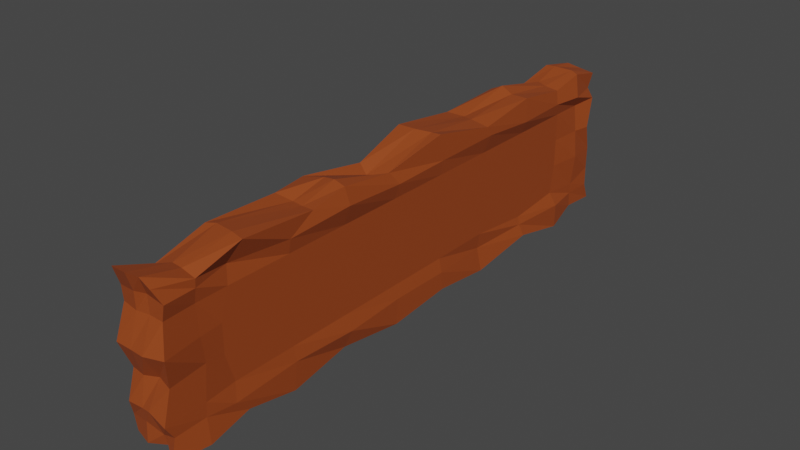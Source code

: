 # Source: LevelType3.blend  (saved by Blender 2.81.16; exported with 4.5.12 LTS)
import bpy
from mathutils import Matrix  # noqa: F401  (used for matrix-valued properties, if any)

bpy.ops.wm.read_factory_settings(use_empty=True)
scene = bpy.context.scene
scene.name = 'Scene'

# ---- collections
col_collection = bpy.data.collections.new('Collection'); scene.collection.children.link(col_collection)

# ---- materials (node trees are filled in below, after node groups)
mat_material_001 = bpy.data.materials.new('Material.001')
mat_material_001.use_transparent_shadow = False
mat_material_002 = bpy.data.materials.new('Material.002')
mat_material_002.use_transparent_shadow = False

# ---- material node trees
mat_material_001.use_nodes = True; mat_material_001.node_tree.nodes.clear()
_N = mat_material_001.node_tree.nodes; _L = mat_material_001.node_tree.links
n0 = _N.new('ShaderNodeOutputMaterial'); n0.name = 'Material Output'; n0.location = (300, 300)
n1 = _N.new('ShaderNodeBsdfPrincipled'); n1.name = 'Principled BSDF'; n1.location = (10, 300)
n1.distribution = 'GGX'
n1.subsurface_method = 'BURLEY'
n1.inputs[0].default_value = (0.3185, 0.05934, 0.01099, 1.0)
n1.inputs[3].default_value = 1.45
n1.inputs[27].default_value = (0.0, 0.0, 0.0, 1.0)
n1.inputs[28].default_value = 1.0
_L.new(n1.outputs[0], n0.inputs[0])
n0.is_active_output = True
mat_material_002.use_nodes = True; mat_material_002.node_tree.nodes.clear()
_N = mat_material_002.node_tree.nodes; _L = mat_material_002.node_tree.links
n0 = _N.new('ShaderNodeOutputMaterial'); n0.name = 'Material Output'; n0.location = (300, 300)
n1 = _N.new('ShaderNodeBsdfPrincipled'); n1.name = 'Principled BSDF'; n1.location = (10, 300)
n1.distribution = 'GGX'
n1.subsurface_method = 'BURLEY'
n1.inputs[0].default_value = (0.8, 0.08154, 0.01301, 1.0)
n1.inputs[3].default_value = 1.45
n1.inputs[27].default_value = (0.0, 0.0, 0.0, 1.0)
n1.inputs[28].default_value = 1.0
_L.new(n1.outputs[0], n0.inputs[0])
n0.is_active_output = True

# ---- world
world_world = bpy.data.worlds.new('World'); scene.world = world_world
world_world.use_nodes = True; world_world.node_tree.nodes.clear()
_N = world_world.node_tree.nodes; _L = world_world.node_tree.links
n0 = _N.new('ShaderNodeOutputWorld'); n0.name = 'World Output'; n0.location = (300, 300)
n1 = _N.new('ShaderNodeBackground'); n1.name = 'Background'; n1.location = (10, 300)
n1.inputs[0].default_value = (0.05088, 0.05088, 0.05088, 1.0)
_L.new(n1.outputs[0], n0.inputs[0])
n0.is_active_output = True
world_world.color = (0.05088, 0.05088, 0.05088)
world_world.use_sun_shadow = False
world_world.sun_shadow_jitter_overblur = 0.0

# ---- meshes
me_plane = bpy.data.meshes.new('Plane')
me_plane.from_pydata([(0.2141, 4.184, -1.037), (-0.3871, 4.069, -1.021), (0.2488, -4.048, -1.075), (-0.4513, -3.931, -1.054), (0.1513, 4.182, 0.9524), (-0.3516, 4.126, 1.003), (0.1639, -4.012, 0.9721), (-0.4148, -4.016, 1.033), (-0.4098, -2.919, -0.9935), (-0.4098, -2.133, -1.175), (-0.3838, -1.36, -1.058), (-0.3998, -0.3645, -1.156), (-0.4077, 0.5379, -1.081), (-0.3953, 1.458, -1.144), (-0.4211, 2.38, -1.033), (-0.4, 3.185, -1.173), (-0.402, 3.185, 0.9257), (-0.3708, 2.361, 1.099), (-0.4492, 1.465, 1.006), (-0.4467, 0.459, 1.141), (-0.3775, -0.361, 0.9112), (-0.4701, -1.249, 1.019), (-0.415, -1.761, 1.006), (-0.3832, -2.821, 1.055), (0.2667, -2.887, 1.102), (0.1969, -1.779, 0.9887), (0.2045, -1.272, 1.093), (0.1458, -0.4221, 0.9469), (0.1925, 0.4983, 1.158), (0.2394, 1.427, 0.9766), (0.2015, 2.376, 1.089), (0.1653, 3.198, 0.9566), (0.2377, 3.245, -1.176), (0.2531, 2.394, -0.981), (0.1958, 1.454, -1.171), (0.213, 0.5672, -1.062), (0.2075, -0.3718, -1.156), (0.1514, -1.28, -1.066), (0.1974, -2.183, -1.192), (0.2018, -2.903, -1.046), (0.05478, -3.932, -0.9964), (-0.2027, -4.002, -1.057), (0.02988, 4.115, -1.104), (-0.1404, 4.221, -1.033), (-0.1432, -4.062, 1.073), (0.03097, -4.03, 1.071), (-0.04998, 4.17, 0.9846), (-0.2398, 4.12, 1.037), (-0.0002172, 3.233, -1.09), (-0.1402, 3.227, -1.084), (0.03358, 2.294, -0.9924), (-0.215, 2.365, -0.9484), (0.03742, 1.424, -1.2), (-0.1445, 1.462, -1.155), (0.0008872, 0.6233, -1.085), (-0.2088, 0.4755, -1.021), (0.001995, -0.3748, -1.146), (-0.2498, -0.3449, -1.139), (-0.003803, -1.27, -1.047), (-0.2186, -1.301, -1.094), (-0.002509, -2.198, -1.199), (-0.145, -2.118, -1.098), (0.05164, -2.902, -1.058), (-0.1716, -2.898, -1.11), (0.06568, -2.845, 1.107), (-0.2458, -2.78, 1.078), (0.003789, -1.754, 0.9689), (-0.1721, -1.722, 0.9608), (0.01404, -1.238, 1.115), (-0.1585, -1.216, 1.084), (0.03778, -0.3569, 0.8663), (-0.2021, -0.4482, 0.8298), (0.0325, 0.5213, 1.136), (-0.1946, 0.4681, 1.141), (-0.03121, 1.436, 1.015), (-0.2091, 1.519, 0.9859), (-0.05054, 2.381, 1.086), (-0.2336, 2.414, 1.158), (-0.04203, 3.21, 0.9768), (-0.1951, 3.283, 0.9836), (0.2179, -4.069, -0.631), (0.2069, -3.947, -0.2053), (0.2877, -4.029, 0.1994), (0.2117, -3.94, 0.5905), (-0.4423, 3.957, -0.5203), (-0.4889, 4.101, -0.1991), (-0.4037, 3.984, 0.1412), (-0.3413, 4.067, 0.599), (0.213, 4.119, 0.6007), (0.2385, 3.985, 0.1856), (0.1899, 4.134, -0.2062), (0.2236, 4.072, -0.5028), (-0.403, -3.929, 0.5944), (-0.4283, -4.066, 0.1618), (-0.404, -3.919, -0.2154), (-0.4064, -4.029, -0.5925), (0.1683, 3.244, 0.5875), (0.1683, 3.244, 0.1875), (0.1683, 3.244, -0.2125), (0.1683, 3.175, -0.6229), (0.1683, 2.345, 0.5875), (-0.4307, 3.663, -0.6225), (-0.4243, 3.666, -0.1699), (0.1683, 2.361, -0.7037), (0.1683, 1.446, 0.5875), (-0.4306, 3.644, 0.2218), (-0.3538, 3.653, 0.6269), (0.1683, 1.434, -0.6065), (0.1683, 0.5478, 0.5875), (0.05324, 3.752, 1.081), (-0.2277, 3.729, 1.091), (0.1683, 0.5478, -0.6125), (0.1683, -0.3508, 0.5875), (0.002408, 3.738, -1.034), (-0.2226, 3.657, -0.9598), (0.1683, -0.3508, -0.6125), (0.1683, -1.249, 0.5875), (0.199, 3.691, -1.01), (-0.3626, 3.727, 1.081), (0.1683, -1.249, -0.6125), (0.1683, -2.148, 0.5875), (0.1696, 3.699, 1.061), (-0.3493, 3.677, -1.037), (0.1683, -2.148, -0.6125), (0.1683, -3.047, 0.5875), (0.1683, -3.165, 0.1875), (0.1683, -3.165, -0.2125), (0.1683, -3.047, -0.6125), (-0.3394, 3.274, -0.5916), (-0.4174, 3.245, -0.2058), (-0.4353, 3.208, 0.1325), (-0.3986, 3.208, 0.604), (-0.3944, 2.284, -0.6451), (-0.3958, 2.351, -0.2185), (-0.4187, 2.333, 0.1746), (-0.4613, 2.32, 0.5935), (-0.4015, 1.442, -0.6232), (-0.4125, 1.46, -0.2105), (-0.4098, 1.422, 0.1678), (-0.4057, 1.445, 0.5839), (-0.4113, 0.5509, -0.6098), (-0.4098, 0.5486, -0.1344), (-0.4098, 0.5469, 0.2183), (-0.4098, 0.5495, 0.6217), (-0.4291, -0.3415, -0.5889), (-0.4098, -0.3087, -0.2025), (-0.4098, -0.365, 0.1781), (-0.4098, -0.4083, 0.5902), (-0.4098, -1.224, -0.6149), (-0.4098, -1.211, -0.2709), (-0.4098, -1.261, 0.154), (-0.4103, -1.247, 0.5829), (-0.4098, -2.147, -0.6101), (-0.4098, -2.128, -0.2086), (-0.4098, -2.137, 0.1651), (-0.4123, -2.147, 0.5813), (-0.4098, -3.072, -0.6157), (-0.4098, -3.139, -0.2541), (-0.3824, -3.151, 0.1776), (-0.4001, -3.042, 0.5816), (-0.1976, 4.131, 0.5991), (-0.2944, 3.971, 0.1831), (-0.1958, 4.072, -0.2113), (-0.2503, 3.901, -0.4978), (0.0003336, 4.079, 0.6505), (0.01138, 3.915, 0.1173), (-0.02526, 4.17, -0.2157), (0.07036, 4.014, -0.4756), (-0.2103, -4.011, -0.5999), (-0.2001, -3.95, -0.2122), (-0.2022, -4.068, 0.1608), (-0.187, -3.949, 0.5739), (-0.06405, -4.04, -0.567), (0.00532, -3.9, -0.1752), (0.008629, -4.086, 0.1709), (0.01055, -3.934, 0.5912), (0.1991, 3.693, -0.6559), (0.2438, 3.702, -0.1951), (0.1944, 3.733, 0.1878), (0.136, 3.763, 0.5605), (-0.4455, -3.53, 0.7972), (0.2766, -3.532, -1.124), (-0.4098, -3.536, -1.104), (0.2025, -3.484, 0.8776), (-0.1827, -3.449, 0.911), (-0.01047, -3.474, 0.9194), (-0.2187, -3.502, -1.13), (0.0536, -3.5, -0.9422), (0.2089, -3.499, -0.62), (0.1981, -3.444, -0.1535), (0.1947, -3.486, 0.1885), (0.1652, -3.49, 0.5775), (-0.4433, -3.495, 0.6504), (-0.4122, -3.478, 0.2307), (-0.4098, -3.473, -0.1836), (-0.4098, -3.555, -0.6346), (0.2295, 4.066, -0.784), (-0.4919, -3.933, -0.8455), (0.255, 3.225, -0.8209), (0.1987, 2.353, -0.8138), (0.1367, 1.432, -0.8329), (0.2109, 0.5434, -0.8071), (0.2082, -0.3499, -0.8), (0.2276, -1.23, -0.8366), (0.1986, -2.147, -0.8131), (0.2244, -3.102, -0.8455), (-0.213, 4.175, -0.7985), (-0.02506, 4.115, -0.8469), (0.2086, -3.951, -0.8186), (-0.3888, 4.121, -0.9073), (-0.4138, 3.689, -0.8213), (0.1933, 3.69, -0.8029), (-0.4438, 3.261, -0.8286), (-0.4199, 2.27, -0.7529), (-0.3742, 1.475, -0.7395), (-0.4394, 0.5789, -0.8225), (-0.4186, -0.3629, -0.831), (-0.4098, -1.256, -0.8138), (-0.4098, -2.117, -0.8471), (-0.4098, -3.052, -0.8182), (-0.1945, -3.99, -0.7761), (0.0609, -3.972, -0.8347), (0.2114, -3.512, -0.8032), (-0.4098, -3.469, -0.8244), (0.2544, -3.94, 0.7933), (-0.4067, 4.121, 0.7875), (-0.4401, 3.216, 0.7613), (-0.4213, 2.338, 0.8121), (-0.3879, 1.469, 0.7867), (-0.4098, 0.5088, 0.7403), (-0.3788, -0.3085, 0.7778), (-0.4201, -1.32, 0.7849), (-0.4686, -2.137, 0.8452), (-0.3808, -3.003, 0.7115), (-0.1551, -3.976, 0.8238), (-0.01864, -3.921, 0.8181), (0.1467, 4.08, 0.7497), (-0.421, -3.932, 0.784), (0.211, 3.159, 0.7684), (0.2474, 2.314, 0.7734), (0.2507, 3.634, 0.7507), (0.2456, 1.517, 0.8384), (0.1951, 0.5646, 0.7882), (-0.4341, 3.65, 0.8303), (0.2132, -0.311, 0.7805), (0.2634, -1.247, 0.8606), (0.2069, -2.153, 0.7842), (0.1197, -3.002, 0.8153), (-0.1229, 4.073, 0.7553), (0.002502, 4.07, 0.7841), (-0.4085, -3.494, 0.7893), (0.197, -3.487, 0.7668), (0.1683, 3.244, 0.5875), (0.1683, 3.244, 0.1875), (0.1683, 3.244, -0.2125), (0.1683, 3.175, -0.6229), (0.1683, -3.047, 0.5875), (0.1683, -3.165, 0.1875), (0.1683, -3.165, -0.2125), (0.1683, -3.047, -0.6125), (0.1683, -2.148, -0.6125), (0.1683, -2.148, 0.5875), (0.1683, -1.249, -0.6125), (0.1683, -1.249, 0.5875), (0.1683, -0.3508, -0.6125), (0.1683, -0.3508, 0.5875), (0.1683, 0.5478, -0.6125), (0.1683, 0.5478, 0.5875), (0.1683, 1.434, -0.6065), (0.1683, 1.446, 0.5875), (0.1683, 2.361, -0.7037), (0.1683, 2.345, 0.5875)], [], [(235, 224, 6, 45), (207, 196, 0, 42), (109, 121, 4, 46), (187, 181, 2, 40), (223, 182, 3, 197), (251, 183, 6, 224), (240, 121, 31, 238), (238, 31, 30, 239), (239, 30, 29, 241), (241, 29, 28, 242), (242, 28, 27, 244), (244, 27, 26, 245), (245, 26, 25, 246), (246, 25, 24, 247), (210, 122, 15, 212), (212, 15, 14, 213), (213, 14, 13, 214), (214, 13, 12, 215), (215, 12, 11, 216), (216, 11, 10, 217), (217, 10, 9, 218), (218, 9, 8, 219), (113, 117, 32, 48), (48, 32, 33, 50), (50, 33, 34, 52), (52, 34, 35, 54), (54, 35, 36, 56), (56, 36, 37, 58), (58, 37, 38, 60), (60, 38, 39, 62), (185, 183, 24, 64), (64, 24, 25, 66), (66, 25, 26, 68), (68, 26, 27, 70), (70, 27, 28, 72), (72, 28, 29, 74), (74, 29, 30, 76), (76, 30, 31, 78), (17, 77, 79, 16), (77, 76, 78, 79), (18, 75, 77, 17), (75, 74, 76, 77), (19, 73, 75, 18), (73, 72, 74, 75), (20, 71, 73, 19), (71, 70, 72, 73), (21, 69, 71, 20), (69, 68, 70, 71), (22, 67, 69, 21), (67, 66, 68, 69), (23, 65, 67, 22), (65, 64, 66, 67), (180, 184, 65, 23), (184, 185, 64, 65), (9, 61, 63, 8), (61, 60, 62, 63), (10, 59, 61, 9), (59, 58, 60, 61), (11, 57, 59, 10), (57, 56, 58, 59), (12, 55, 57, 11), (55, 54, 56, 57), (13, 53, 55, 12), (53, 52, 54, 55), (14, 51, 53, 13), (51, 50, 52, 53), (15, 49, 51, 14), (49, 48, 50, 51), (122, 114, 49, 15), (114, 113, 48, 49), (182, 186, 41, 3), (186, 187, 40, 41), (118, 110, 47, 5), (110, 109, 46, 47), (209, 206, 43, 1), (206, 207, 42, 43), (237, 234, 44, 7), (234, 235, 45, 44), (220, 221, 172, 168), (168, 172, 173, 169), (169, 173, 174, 170), (170, 174, 175, 171), (197, 220, 168, 95), (95, 168, 169, 94), (94, 169, 170, 93), (93, 170, 171, 92), (248, 249, 164, 160), (160, 164, 165, 161), (161, 165, 166, 162), (162, 166, 167, 163), (225, 248, 160, 87), (87, 160, 161, 86), (86, 161, 162, 85), (85, 162, 163, 84), (232, 155, 159, 233), (155, 154, 158, 159), (154, 153, 157, 158), (153, 152, 156, 157), (231, 151, 155, 232), (151, 150, 154, 155), (150, 149, 153, 154), (149, 148, 152, 153), (230, 147, 151, 231), (147, 146, 150, 151), (146, 145, 149, 150), (145, 144, 148, 149), (229, 143, 147, 230), (143, 142, 146, 147), (142, 141, 145, 146), (141, 140, 144, 145), (228, 139, 143, 229), (139, 138, 142, 143), (138, 137, 141, 142), (137, 136, 140, 141), (227, 135, 139, 228), (135, 134, 138, 139), (134, 133, 137, 138), (133, 132, 136, 137), (226, 131, 135, 227), (131, 130, 134, 135), (130, 129, 133, 134), (129, 128, 132, 133), (243, 106, 131, 226), (106, 105, 130, 131), (105, 102, 129, 130), (102, 101, 128, 129), (204, 123, 127, 205), (233, 159, 192, 250), (159, 158, 193, 192), (158, 157, 194, 193), (203, 119, 123, 204), (157, 156, 195, 194), (78, 31, 121, 109), (236, 4, 121, 240), (202, 115, 119, 203), (209, 1, 122, 210), (42, 0, 117, 113), (1, 43, 114, 122), (201, 111, 115, 202), (43, 42, 113, 114), (16, 79, 110, 118), (79, 78, 109, 110), (200, 107, 111, 201), (225, 87, 106, 243), (87, 86, 105, 106), (86, 85, 102, 105), (199, 103, 107, 200), (85, 84, 101, 102), (196, 91, 176, 211), (91, 90, 177, 176), (198, 99, 103, 199), (90, 89, 178, 177), (89, 88, 179, 178), (127, 123, 260, 259), (211, 176, 99, 198), (176, 177, 98, 99), (177, 178, 97, 98), (178, 179, 96, 97), (222, 188, 80, 208), (188, 189, 81, 80), (189, 190, 82, 81), (190, 191, 83, 82), (250, 192, 92, 237), (192, 193, 93, 92), (193, 194, 94, 93), (194, 195, 95, 94), (249, 236, 88, 164), (164, 88, 89, 165), (165, 89, 90, 166), (166, 90, 91, 167), (221, 208, 80, 172), (172, 80, 81, 173), (173, 81, 82, 174), (174, 82, 83, 175), (125, 124, 191, 190), (126, 125, 190, 189), (127, 126, 189, 188), (205, 127, 188, 222), (63, 62, 187, 186), (8, 63, 186, 182), (44, 45, 185, 184), (7, 44, 184, 180), (45, 6, 183, 185), (247, 24, 183, 251), (219, 8, 182, 223), (62, 39, 181, 187), (156, 219, 223, 195), (39, 205, 222, 181), (40, 2, 208, 221), (181, 222, 208, 2), (117, 211, 198, 32), (32, 198, 199, 33), (0, 196, 211, 117), (33, 199, 200, 34), (34, 200, 201, 35), (35, 201, 202, 36), (84, 209, 210, 101), (36, 202, 203, 37), (37, 203, 204, 38), (38, 204, 205, 39), (3, 41, 220, 197), (41, 40, 221, 220), (163, 167, 207, 206), (84, 163, 206, 209), (152, 218, 219, 156), (148, 217, 218, 152), (144, 216, 217, 148), (140, 215, 216, 144), (136, 214, 215, 140), (132, 213, 214, 136), (128, 212, 213, 132), (101, 210, 212, 128), (195, 223, 197, 95), (167, 91, 196, 207), (124, 247, 251, 191), (46, 4, 236, 249), (180, 250, 237, 7), (5, 225, 243, 118), (88, 236, 240, 179), (23, 233, 250, 180), (118, 243, 226, 16), (16, 226, 227, 17), (17, 227, 228, 18), (18, 228, 229, 19), (19, 229, 230, 20), (20, 230, 231, 21), (21, 231, 232, 22), (22, 232, 233, 23), (5, 47, 248, 225), (47, 46, 249, 248), (171, 175, 235, 234), (92, 171, 234, 237), (120, 246, 247, 124), (116, 245, 246, 120), (112, 244, 245, 116), (108, 242, 244, 112), (104, 241, 242, 108), (100, 239, 241, 104), (96, 238, 239, 100), (179, 240, 238, 96), (191, 251, 224, 83), (175, 83, 224, 235), (253, 252, 271, 269, 267, 265, 263, 261, 256, 257, 258, 259, 260, 262, 264, 266, 268, 270, 255, 254), (108, 112, 265, 267), (119, 115, 264, 262), (100, 104, 269, 271), (99, 98, 254, 255), (111, 107, 268, 266), (103, 99, 255, 270), (120, 124, 256, 261), (112, 116, 263, 265), (123, 119, 262, 260), (104, 108, 267, 269), (124, 125, 257, 256), (115, 111, 266, 264), (96, 100, 271, 252), (107, 103, 270, 268), (125, 126, 258, 257), (97, 96, 252, 253), (126, 127, 259, 258), (116, 120, 261, 263), (98, 97, 253, 254)])
_uv = me_plane.uv_layers.new(name='UVMap')
_uv.uv.foreach_set('vector', [0.5417, 0.225, 0.625, 0.225, 0.625, 0.25, 0.5417, 0.25, 0.5417, 0.475, 0.625, 0.475, 0.625, 0.5, 0.5417, 0.5, 0.5417, 0.7361, 0.625, 0.7361, 0.625, 0.75, 0.5417, 0.75, 0.5417, 0.9861, 0.625, 0.9861, 0.625, 1.0, 0.5417, 1.0, 0.35, 0.7361, 0.375, 0.7361, 0.375, 0.75, 0.35, 0.75, 0.85, 0.7361, 0.875, 0.7361, 0.875, 0.75, 0.85, 0.75, 0.85, 0.5139, 0.875, 0.5139, 0.875, 0.5278, 0.85, 0.5278, 0.85, 0.5278, 0.875, 0.5278, 0.875, 0.5556, 0.85, 0.5556, 0.85, 0.5556, 0.875, 0.5556, 0.875, 0.5833, 0.85, 0.5833, 0.85, 0.5833, 0.875, 0.5833, 0.875, 0.6111, 0.85, 0.6111, 0.85, 0.6111, 0.875, 0.6111, 0.875, 0.6389, 0.85, 0.6389, 0.85, 0.6389, 0.875, 0.6389, 0.875, 0.6667, 0.85, 0.6667, 0.85, 0.6667, 0.875, 0.6667, 0.875, 0.6944, 0.85, 0.6944, 0.85, 0.6944, 0.875, 0.6944, 0.875, 0.7222, 0.85, 0.7222, 0.35, 0.5139, 0.375, 0.5139, 0.375, 0.5278, 0.35, 0.5278, 0.35, 0.5278, 0.375, 0.5278, 0.375, 0.5556, 0.35, 0.5556, 0.35, 0.5556, 0.375, 0.5556, 0.375, 0.5833, 0.35, 0.5833, 0.35, 0.5833, 0.375, 0.5833, 0.375, 0.6111, 0.35, 0.6111, 0.35, 0.6111, 0.375, 0.6111, 0.375, 0.6389, 0.35, 0.6389, 0.35, 0.6389, 0.375, 0.6389, 0.375, 0.6667, 0.35, 0.6667, 0.35, 0.6667, 0.375, 0.6667, 0.375, 0.6944, 0.35, 0.6944, 0.35, 0.6944, 0.375, 0.6944, 0.375, 0.7222, 0.35, 0.7222, 0.5417, 0.7639, 0.625, 0.7639, 0.625, 0.7778, 0.5417, 0.7778, 0.5417, 0.7778, 0.625, 0.7778, 0.625, 0.8056, 0.5417, 0.8056, 0.5417, 0.8056, 0.625, 0.8056, 0.625, 0.8333, 0.5417, 0.8333, 0.5417, 0.8333, 0.625, 0.8333, 0.625, 0.8611, 0.5417, 0.8611, 0.5417, 0.8611, 0.625, 0.8611, 0.625, 0.8889, 0.5417, 0.8889, 0.5417, 0.8889, 0.625, 0.8889, 0.625, 0.9167, 0.5417, 0.9167, 0.5417, 0.9167, 0.625, 0.9167, 0.625, 0.9444, 0.5417, 0.9444, 0.5417, 0.9444, 0.625, 0.9444, 0.625, 0.9722, 0.5417, 0.9722, 0.5417, 0.5139, 0.625, 0.5139, 0.625, 0.5278, 0.5417, 0.5278, 0.5417, 0.5278, 0.625, 0.5278, 0.625, 0.5556, 0.5417, 0.5556, 0.5417, 0.5556, 0.625, 0.5556, 0.625, 0.5833, 0.5417, 0.5833, 0.5417, 0.5833, 0.625, 0.5833, 0.625, 0.6111, 0.5417, 0.6111, 0.5417, 0.6111, 0.625, 0.6111, 0.625, 0.6389, 0.5417, 0.6389, 0.5417, 0.6389, 0.625, 0.6389, 0.625, 0.6667, 0.5417, 0.6667, 0.5417, 0.6667, 0.625, 0.6667, 0.625, 0.6944, 0.5417, 0.6944, 0.5417, 0.6944, 0.625, 0.6944, 0.625, 0.7222, 0.5417, 0.7222, 0.375, 0.6944, 0.4583, 0.6944, 0.4583, 0.7222, 0.375, 0.7222, 0.4583, 0.6944, 0.5417, 0.6944, 0.5417, 0.7222, 0.4583, 0.7222, 0.375, 0.6667, 0.4583, 0.6667, 0.4583, 0.6944, 0.375, 0.6944, 0.4583, 0.6667, 0.5417, 0.6667, 0.5417, 0.6944, 0.4583, 0.6944, 0.375, 0.6389, 0.4583, 0.6389, 0.4583, 0.6667, 0.375, 0.6667, 0.4583, 0.6389, 0.5417, 0.6389, 0.5417, 0.6667, 0.4583, 0.6667, 0.375, 0.6111, 0.4583, 0.6111, 0.4583, 0.6389, 0.375, 0.6389, 0.4583, 0.6111, 0.5417, 0.6111, 0.5417, 0.6389, 0.4583, 0.6389, 0.375, 0.5833, 0.4583, 0.5833, 0.4583, 0.6111, 0.375, 0.6111, 0.4583, 0.5833, 0.5417, 0.5833, 0.5417, 0.6111, 0.4583, 0.6111, 0.375, 0.5556, 0.4583, 0.5556, 0.4583, 0.5833, 0.375, 0.5833, 0.4583, 0.5556, 0.5417, 0.5556, 0.5417, 0.5833, 0.4583, 0.5833, 0.375, 0.5278, 0.4583, 0.5278, 0.4583, 0.5556, 0.375, 0.5556, 0.4583, 0.5278, 0.5417, 0.5278, 0.5417, 0.5556, 0.4583, 0.5556, 0.375, 0.5139, 0.4583, 0.5139, 0.4583, 0.5278, 0.375, 0.5278, 0.4583, 0.5139, 0.5417, 0.5139, 0.5417, 0.5278, 0.4583, 0.5278, 0.375, 0.9444, 0.4583, 0.9444, 0.4583, 0.9722, 0.375, 0.9722, 0.4583, 0.9444, 0.5417, 0.9444, 0.5417, 0.9722, 0.4583, 0.9722, 0.375, 0.9167, 0.4583, 0.9167, 0.4583, 0.9444, 0.375, 0.9444, 0.4583, 0.9167, 0.5417, 0.9167, 0.5417, 0.9444, 0.4583, 0.9444, 0.375, 0.8889, 0.4583, 0.8889, 0.4583, 0.9167, 0.375, 0.9167, 0.4583, 0.8889, 0.5417, 0.8889, 0.5417, 0.9167, 0.4583, 0.9167, 0.375, 0.8611, 0.4583, 0.8611, 0.4583, 0.8889, 0.375, 0.8889, 0.4583, 0.8611, 0.5417, 0.8611, 0.5417, 0.8889, 0.4583, 0.8889, 0.375, 0.8333, 0.4583, 0.8333, 0.4583, 0.8611, 0.375, 0.8611, 0.4583, 0.8333, 0.5417, 0.8333, 0.5417, 0.8611, 0.4583, 0.8611, 0.375, 0.8056, 0.4583, 0.8056, 0.4583, 0.8333, 0.375, 0.8333, 0.4583, 0.8056, 0.5417, 0.8056, 0.5417, 0.8333, 0.4583, 0.8333, 0.375, 0.7778, 0.4583, 0.7778, 0.4583, 0.8056, 0.375, 0.8056, 0.4583, 0.7778, 0.5417, 0.7778, 0.5417, 0.8056, 0.4583, 0.8056, 0.375, 0.7639, 0.4583, 0.7639, 0.4583, 0.7778, 0.375, 0.7778, 0.4583, 0.7639, 0.5417, 0.7639, 0.5417, 0.7778, 0.4583, 0.7778, 0.375, 0.9861, 0.4583, 0.9861, 0.4583, 1.0, 0.375, 1.0, 0.4583, 0.9861, 0.5417, 0.9861, 0.5417, 1.0, 0.4583, 1.0, 0.375, 0.7361, 0.4583, 0.7361, 0.4583, 0.75, 0.375, 0.75, 0.4583, 0.7361, 0.5417, 0.7361, 0.5417, 0.75, 0.4583, 0.75, 0.375, 0.475, 0.4583, 0.475, 0.4583, 0.5, 0.375, 0.5, 0.4583, 0.475, 0.5417, 0.475, 0.5417, 0.5, 0.4583, 0.5, 0.375, 0.225, 0.4583, 0.225, 0.4583, 0.25, 0.375, 0.25, 0.4583, 0.225, 0.5417, 0.225, 0.5417, 0.25, 0.4583, 0.25, 0.4583, 0.025, 0.5417, 0.025, 0.5417, 0.05, 0.4583, 0.05, 0.4583, 0.05, 0.5417, 0.05, 0.5417, 0.1, 0.4583, 0.1, 0.4583, 0.1, 0.5417, 0.1, 0.5417, 0.15, 0.4583, 0.15, 0.4583, 0.15, 0.5417, 0.15, 0.5417, 0.2, 0.4583, 0.2, 0.375, 0.025, 0.4583, 0.025, 0.4583, 0.05, 0.375, 0.05, 0.375, 0.05, 0.4583, 0.05, 0.4583, 0.1, 0.375, 0.1, 0.375, 0.1, 0.4583, 0.1, 0.4583, 0.15, 0.375, 0.15, 0.375, 0.15, 0.4583, 0.15, 0.4583, 0.2, 0.375, 0.2, 0.4583, 0.275, 0.5417, 0.275, 0.5417, 0.3, 0.4583, 0.3, 0.4583, 0.3, 0.5417, 0.3, 0.5417, 0.35, 0.4583, 0.35, 0.4583, 0.35, 0.5417, 0.35, 0.5417, 0.4, 0.4583, 0.4, 0.4583, 0.4, 0.5417, 0.4, 0.5417, 0.45, 0.4583, 0.45, 0.375, 0.275, 0.4583, 0.275, 0.4583, 0.3, 0.375, 0.3, 0.375, 0.3, 0.4583, 0.3, 0.4583, 0.35, 0.375, 0.35, 0.375, 0.35, 0.4583, 0.35, 0.4583, 0.4, 0.375, 0.4, 0.375, 0.4, 0.4583, 0.4, 0.4583, 0.45, 0.375, 0.45, 0.15, 0.6944, 0.175, 0.6944, 0.175, 0.7222, 0.15, 0.7222, 0.175, 0.6944, 0.225, 0.6944, 0.225, 0.7222, 0.175, 0.7222, 0.225, 0.6944, 0.275, 0.6944, 0.275, 0.7222, 0.225, 0.7222, 0.275, 0.6944, 0.325, 0.6944, 0.325, 0.7222, 0.275, 0.7222, 0.15, 0.6667, 0.175, 0.6667, 0.175, 0.6944, 0.15, 0.6944, 0.175, 0.6667, 0.225, 0.6667, 0.225, 0.6944, 0.175, 0.6944, 0.225, 0.6667, 0.275, 0.6667, 0.275, 0.6944, 0.225, 0.6944, 0.275, 0.6667, 0.325, 0.6667, 0.325, 0.6944, 0.275, 0.6944, 0.15, 0.6389, 0.175, 0.6389, 0.175, 0.6667, 0.15, 0.6667, 0.175, 0.6389, 0.225, 0.6389, 0.225, 0.6667, 0.175, 0.6667, 0.225, 0.6389, 0.275, 0.6389, 0.275, 0.6667, 0.225, 0.6667, 0.275, 0.6389, 0.325, 0.6389, 0.325, 0.6667, 0.275, 0.6667, 0.15, 0.6111, 0.175, 0.6111, 0.175, 0.6389, 0.15, 0.6389, 0.175, 0.6111, 0.225, 0.6111, 0.225, 0.6389, 0.175, 0.6389, 0.225, 0.6111, 0.275, 0.6111, 0.275, 0.6389, 0.225, 0.6389, 0.275, 0.6111, 0.325, 0.6111, 0.325, 0.6389, 0.275, 0.6389, 0.15, 0.5833, 0.175, 0.5833, 0.175, 0.6111, 0.15, 0.6111, 0.175, 0.5833, 0.225, 0.5833, 0.225, 0.6111, 0.175, 0.6111, 0.225, 0.5833, 0.275, 0.5833, 0.275, 0.6111, 0.225, 0.6111, 0.275, 0.5833, 0.325, 0.5833, 0.325, 0.6111, 0.275, 0.6111, 0.15, 0.5556, 0.175, 0.5556, 0.175, 0.5833, 0.15, 0.5833, 0.175, 0.5556, 0.225, 0.5556, 0.225, 0.5833, 0.175, 0.5833, 0.225, 0.5556, 0.275, 0.5556, 0.275, 0.5833, 0.225, 0.5833, 0.275, 0.5556, 0.325, 0.5556, 0.325, 0.5833, 0.275, 0.5833, 0.15, 0.5278, 0.175, 0.5278, 0.175, 0.5556, 0.15, 0.5556, 0.175, 0.5278, 0.225, 0.5278, 0.225, 0.5556, 0.175, 0.5556, 0.225, 0.5278, 0.275, 0.5278, 0.275, 0.5556, 0.225, 0.5556, 0.275, 0.5278, 0.325, 0.5278, 0.325, 0.5556, 0.275, 0.5556, 0.15, 0.5139, 0.175, 0.5139, 0.175, 0.5278, 0.15, 0.5278, 0.175, 0.5139, 0.225, 0.5139, 0.225, 0.5278, 0.175, 0.5278, 0.225, 0.5139, 0.275, 0.5139, 0.275, 0.5278, 0.225, 0.5278, 0.275, 0.5139, 0.325, 0.5139, 0.325, 0.5278, 0.275, 0.5278, 0.65, 0.6944, 0.675, 0.6944, 0.675, 0.7222, 0.65, 0.7222, 0.15, 0.7222, 0.175, 0.7222, 0.175, 0.7361, 0.15, 0.7361, 0.175, 0.7222, 0.225, 0.7222, 0.225, 0.7361, 0.175, 0.7361, 0.225, 0.7222, 0.275, 0.7222, 0.275, 0.7361, 0.225, 0.7361, 0.65, 0.6667, 0.675, 0.6667, 0.675, 0.6944, 0.65, 0.6944, 0.275, 0.7222, 0.325, 0.7222, 0.325, 0.7361, 0.275, 0.7361, 0.5417, 0.7222, 0.625, 0.7222, 0.625, 0.7361, 0.5417, 0.7361, 0.85, 0.5, 0.875, 0.5, 0.875, 0.5139, 0.85, 0.5139, 0.65, 0.6389, 0.675, 0.6389, 0.675, 0.6667, 0.65, 0.6667, 0.35, 0.5, 0.375, 0.5, 0.375, 0.5139, 0.35, 0.5139, 0.5417, 0.75, 0.625, 0.75, 0.625, 0.7639, 0.5417, 0.7639, 0.375, 0.75, 0.4583, 0.75, 0.4583, 0.7639, 0.375, 0.7639, 0.65, 0.6111, 0.675, 0.6111, 0.675, 0.6389, 0.65, 0.6389, 0.4583, 0.75, 0.5417, 0.75, 0.5417, 0.7639, 0.4583, 0.7639, 0.375, 0.7222, 0.4583, 0.7222, 0.4583, 0.7361, 0.375, 0.7361, 0.4583, 0.7222, 0.5417, 0.7222, 0.5417, 0.7361, 0.4583, 0.7361, 0.65, 0.5833, 0.675, 0.5833, 0.675, 0.6111, 0.65, 0.6111, 0.15, 0.5, 0.175, 0.5, 0.175, 0.5139, 0.15, 0.5139, 0.175, 0.5, 0.225, 0.5, 0.225, 0.5139, 0.175, 0.5139, 0.225, 0.5, 0.275, 0.5, 0.275, 0.5139, 0.225, 0.5139, 0.65, 0.5556, 0.675, 0.5556, 0.675, 0.5833, 0.65, 0.5833, 0.275, 0.5, 0.325, 0.5, 0.325, 0.5139, 0.275, 0.5139, 0.65, 0.5, 0.675, 0.5, 0.675, 0.5139, 0.65, 0.5139, 0.675, 0.5, 0.725, 0.5, 0.725, 0.5139, 0.675, 0.5139, 0.65, 0.5278, 0.675, 0.5278, 0.675, 0.5556, 0.65, 0.5556, 0.725, 0.5, 0.775, 0.5, 0.775, 0.5139, 0.725, 0.5139, 0.775, 0.5, 0.825, 0.5, 0.825, 0.5139, 0.775, 0.5139, 0.675, 0.7222, 0.675, 0.6944, 0.675, 0.6944, 0.675, 0.7222, 0.65, 0.5139, 0.675, 0.5139, 0.675, 0.5278, 0.65, 0.5278, 0.675, 0.5139, 0.725, 0.5139, 0.725, 0.5278, 0.675, 0.5278, 0.725, 0.5139, 0.775, 0.5139, 0.775, 0.5278, 0.725, 0.5278, 0.775, 0.5139, 0.825, 0.5139, 0.825, 0.5278, 0.775, 0.5278, 0.65, 0.7361, 0.675, 0.7361, 0.675, 0.75, 0.65, 0.75, 0.675, 0.7361, 0.725, 0.7361, 0.725, 0.75, 0.675, 0.75, 0.725, 0.7361, 0.775, 0.7361, 0.775, 0.75, 0.725, 0.75, 0.775, 0.7361, 0.825, 0.7361, 0.825, 0.75, 0.775, 0.75, 0.15, 0.7361, 0.175, 0.7361, 0.175, 0.75, 0.15, 0.75, 0.175, 0.7361, 0.225, 0.7361, 0.225, 0.75, 0.175, 0.75, 0.225, 0.7361, 0.275, 0.7361, 0.275, 0.75, 0.225, 0.75, 0.275, 0.7361, 0.325, 0.7361, 0.325, 0.75, 0.275, 0.75, 0.5417, 0.275, 0.625, 0.275, 0.625, 0.3, 0.5417, 0.3, 0.5417, 0.3, 0.625, 0.3, 0.625, 0.35, 0.5417, 0.35, 0.5417, 0.35, 0.625, 0.35, 0.625, 0.4, 0.5417, 0.4, 0.5417, 0.4, 0.625, 0.4, 0.625, 0.45, 0.5417, 0.45, 0.5417, 0.025, 0.625, 0.025, 0.625, 0.05, 0.5417, 0.05, 0.5417, 0.05, 0.625, 0.05, 0.625, 0.1, 0.5417, 0.1, 0.5417, 0.1, 0.625, 0.1, 0.625, 0.15, 0.5417, 0.15, 0.5417, 0.15, 0.625, 0.15, 0.625, 0.2, 0.5417, 0.2, 0.775, 0.7222, 0.825, 0.7222, 0.825, 0.7361, 0.775, 0.7361, 0.725, 0.7222, 0.775, 0.7222, 0.775, 0.7361, 0.725, 0.7361, 0.675, 0.7222, 0.725, 0.7222, 0.725, 0.7361, 0.675, 0.7361, 0.65, 0.7222, 0.675, 0.7222, 0.675, 0.7361, 0.65, 0.7361, 0.4583, 0.9722, 0.5417, 0.9722, 0.5417, 0.9861, 0.4583, 0.9861, 0.375, 0.9722, 0.4583, 0.9722, 0.4583, 0.9861, 0.375, 0.9861, 0.4583, 0.5, 0.5417, 0.5, 0.5417, 0.5139, 0.4583, 0.5139, 0.375, 0.5, 0.4583, 0.5, 0.4583, 0.5139, 0.375, 0.5139, 0.5417, 0.5, 0.625, 0.5, 0.625, 0.5139, 0.5417, 0.5139, 0.85, 0.7222, 0.875, 0.7222, 0.875, 0.7361, 0.85, 0.7361, 0.35, 0.7222, 0.375, 0.7222, 0.375, 0.7361, 0.35, 0.7361, 0.5417, 0.9722, 0.625, 0.9722, 0.625, 0.9861, 0.5417, 0.9861, 0.325, 0.7222, 0.35, 0.7222, 0.35, 0.7361, 0.325, 0.7361, 0.625, 0.7222, 0.65, 0.7222, 0.65, 0.7361, 0.625, 0.7361, 0.5417, 0.0, 0.625, 0.0, 0.625, 0.025, 0.5417, 0.025, 0.625, 0.7361, 0.65, 0.7361, 0.65, 0.75, 0.625, 0.75, 0.625, 0.5139, 0.65, 0.5139, 0.65, 0.5278, 0.625, 0.5278, 0.625, 0.5278, 0.65, 0.5278, 0.65, 0.5556, 0.625, 0.5556, 0.625, 0.5, 0.65, 0.5, 0.65, 0.5139, 0.625, 0.5139, 0.625, 0.5556, 0.65, 0.5556, 0.65, 0.5833, 0.625, 0.5833, 0.625, 0.5833, 0.65, 0.5833, 0.65, 0.6111, 0.625, 0.6111, 0.625, 0.6111, 0.65, 0.6111, 0.65, 0.6389, 0.625, 0.6389, 0.325, 0.5, 0.35, 0.5, 0.35, 0.5139, 0.325, 0.5139, 0.625, 0.6389, 0.65, 0.6389, 0.65, 0.6667, 0.625, 0.6667, 0.625, 0.6667, 0.65, 0.6667, 0.65, 0.6944, 0.625, 0.6944, 0.625, 0.6944, 0.65, 0.6944, 0.65, 0.7222, 0.625, 0.7222, 0.375, 0.0, 0.4583, 0.0, 0.4583, 0.025, 0.375, 0.025, 0.4583, 0.0, 0.5417, 0.0, 0.5417, 0.025, 0.4583, 0.025, 0.4583, 0.45, 0.5417, 0.45, 0.5417, 0.475, 0.4583, 0.475, 0.375, 0.45, 0.4583, 0.45, 0.4583, 0.475, 0.375, 0.475, 0.325, 0.6944, 0.35, 0.6944, 0.35, 0.7222, 0.325, 0.7222, 0.325, 0.6667, 0.35, 0.6667, 0.35, 0.6944, 0.325, 0.6944, 0.325, 0.6389, 0.35, 0.6389, 0.35, 0.6667, 0.325, 0.6667, 0.325, 0.6111, 0.35, 0.6111, 0.35, 0.6389, 0.325, 0.6389, 0.325, 0.5833, 0.35, 0.5833, 0.35, 0.6111, 0.325, 0.6111, 0.325, 0.5556, 0.35, 0.5556, 0.35, 0.5833, 0.325, 0.5833, 0.325, 0.5278, 0.35, 0.5278, 0.35, 0.5556, 0.325, 0.5556, 0.325, 0.5139, 0.35, 0.5139, 0.35, 0.5278, 0.325, 0.5278, 0.325, 0.7361, 0.35, 0.7361, 0.35, 0.75, 0.325, 0.75, 0.5417, 0.45, 0.625, 0.45, 0.625, 0.475, 0.5417, 0.475, 0.825, 0.7222, 0.85, 0.7222, 0.85, 0.7361, 0.825, 0.7361, 0.5417, 0.25, 0.625, 0.25, 0.625, 0.275, 0.5417, 0.275, 0.125, 0.7361, 0.15, 0.7361, 0.15, 0.75, 0.125, 0.75, 0.125, 0.5, 0.15, 0.5, 0.15, 0.5139, 0.125, 0.5139, 0.825, 0.5, 0.85, 0.5, 0.85, 0.5139, 0.825, 0.5139, 0.125, 0.7222, 0.15, 0.7222, 0.15, 0.7361, 0.125, 0.7361, 0.125, 0.5139, 0.15, 0.5139, 0.15, 0.5278, 0.125, 0.5278, 0.125, 0.5278, 0.15, 0.5278, 0.15, 0.5556, 0.125, 0.5556, 0.125, 0.5556, 0.15, 0.5556, 0.15, 0.5833, 0.125, 0.5833, 0.125, 0.5833, 0.15, 0.5833, 0.15, 0.6111, 0.125, 0.6111, 0.125, 0.6111, 0.15, 0.6111, 0.15, 0.6389, 0.125, 0.6389, 0.125, 0.6389, 0.15, 0.6389, 0.15, 0.6667, 0.125, 0.6667, 0.125, 0.6667, 0.15, 0.6667, 0.15, 0.6944, 0.125, 0.6944, 0.125, 0.6944, 0.15, 0.6944, 0.15, 0.7222, 0.125, 0.7222, 0.375, 0.25, 0.4583, 0.25, 0.4583, 0.275, 0.375, 0.275, 0.4583, 0.25, 0.5417, 0.25, 0.5417, 0.275, 0.4583, 0.275, 0.4583, 0.2, 0.5417, 0.2, 0.5417, 0.225, 0.4583, 0.225, 0.375, 0.2, 0.4583, 0.2, 0.4583, 0.225, 0.375, 0.225, 0.825, 0.6944, 0.85, 0.6944, 0.85, 0.7222, 0.825, 0.7222, 0.825, 0.6667, 0.85, 0.6667, 0.85, 0.6944, 0.825, 0.6944, 0.825, 0.6389, 0.85, 0.6389, 0.85, 0.6667, 0.825, 0.6667, 0.825, 0.6111, 0.85, 0.6111, 0.85, 0.6389, 0.825, 0.6389, 0.825, 0.5833, 0.85, 0.5833, 0.85, 0.6111, 0.825, 0.6111, 0.825, 0.5556, 0.85, 0.5556, 0.85, 0.5833, 0.825, 0.5833, 0.825, 0.5278, 0.85, 0.5278, 0.85, 0.5556, 0.825, 0.5556, 0.825, 0.5139, 0.85, 0.5139, 0.85, 0.5278, 0.825, 0.5278, 0.825, 0.7361, 0.85, 0.7361, 0.85, 0.75, 0.825, 0.75, 0.5417, 0.2, 0.625, 0.2, 0.625, 0.225, 0.5417, 0.225, 0.775, 0.5278, 0.825, 0.5278, 0.825, 0.5556, 0.825, 0.5833, 0.825, 0.6111, 0.825, 0.6389, 0.825, 0.6667, 0.825, 0.6944, 0.825, 0.7222, 0.775, 0.7222, 0.725, 0.7222, 0.675, 0.7222, 0.675, 0.6944, 0.675, 0.6667, 0.675, 0.6389, 0.675, 0.6111, 0.675, 0.5833, 0.675, 0.5556, 0.675, 0.5278, 0.725, 0.5278, 0.825, 0.6111, 0.825, 0.6389, 0.825, 0.6389, 0.825, 0.6111, 0.675, 0.6667, 0.675, 0.6389, 0.675, 0.6389, 0.675, 0.6667, 0.825, 0.5556, 0.825, 0.5833, 0.825, 0.5833, 0.825, 0.5556, 0.675, 0.5278, 0.725, 0.5278, 0.725, 0.5278, 0.675, 0.5278, 0.675, 0.6111, 0.675, 0.5833, 0.675, 0.5833, 0.675, 0.6111, 0.675, 0.5556, 0.675, 0.5278, 0.675, 0.5278, 0.675, 0.5556, 0.825, 0.6944, 0.825, 0.7222, 0.825, 0.7222, 0.825, 0.6944, 0.825, 0.6389, 0.825, 0.6667, 0.825, 0.6667, 0.825, 0.6389, 0.675, 0.6944, 0.675, 0.6667, 0.675, 0.6667, 0.675, 0.6944, 0.825, 0.5833, 0.825, 0.6111, 0.825, 0.6111, 0.825, 0.5833, 0.825, 0.7222, 0.775, 0.7222, 0.775, 0.7222, 0.825, 0.7222, 0.675, 0.6389, 0.675, 0.6111, 0.675, 0.6111, 0.675, 0.6389, 0.825, 0.5278, 0.825, 0.5556, 0.825, 0.5556, 0.825, 0.5278, 0.675, 0.5833, 0.675, 0.5556, 0.675, 0.5556, 0.675, 0.5833, 0.775, 0.7222, 0.725, 0.7222, 0.725, 0.7222, 0.775, 0.7222, 0.775, 0.5278, 0.825, 0.5278, 0.825, 0.5278, 0.775, 0.5278, 0.725, 0.7222, 0.675, 0.7222, 0.675, 0.7222, 0.725, 0.7222, 0.825, 0.6667, 0.825, 0.6944, 0.825, 0.6944, 0.825, 0.6667, 0.725, 0.5278, 0.775, 0.5278, 0.775, 0.5278, 0.725, 0.5278])
me_plane.materials.append(mat_material_001)
me_plane.materials.append(mat_material_002)
me_plane.use_remesh_fix_poles = True
me_plane.use_remesh_preserve_attributes = False
me_plane.use_mirror_vertex_groups = False
me_plane.update()

# ---- objects
ob_plane = bpy.data.objects.new('Plane', me_plane)

# ---- transforms, parenting, visibility, modifiers, constraints
ob_plane.location = (0.0, 0.0, 0.0)
ob_plane.lineart.crease_threshold = 0.0

# ---- collection membership
col_collection.objects.link(ob_plane)

# ---- scene / render settings (as saved in the file)
scene.frame_start = 1; scene.frame_end = 250; scene.frame_set(1)
scene.render.engine = 'BLENDER_EEVEE_NEXT'
scene.cycles.use_denoising = False
scene.cycles.samples = 128
scene.cycles.sampling_pattern = 'TABULATED_SOBOL'
scene.cycles.use_adaptive_sampling = False
scene.cycles.use_light_tree = False
scene.view_settings.view_transform = 'Filmic'
bpy.context.view_layer.update()

# ---- added for rendering (the .blend has no active camera and no usable light): camera, sun
cam_auto = bpy.data.cameras.new('AutoCamera')
cam_auto.lens = 50.0
cam_auto.sensor_width = 36.0
cam_auto.clip_end = 1000.0
ob_auto_camera = bpy.data.objects.new('AutoCamera', cam_auto)
scene.collection.objects.link(ob_auto_camera)
ob_auto_camera.location = (7.91981, -9.55879, 6.39679)
ob_auto_camera.rotation_euler = (1.09748, -7.21219e-08, 0.694738)
scene.camera = ob_auto_camera
light_auto_sun = bpy.data.lights.new('AutoSun', 'SUN')
light_auto_sun.energy = 3.0
light_auto_sun.angle = 0.0523599
ob_auto_sun = bpy.data.objects.new('AutoSun', light_auto_sun)
scene.collection.objects.link(ob_auto_sun)
ob_auto_sun.rotation_euler = (0.872665, 0.174533, 0.523599)
bpy.context.view_layer.update()
